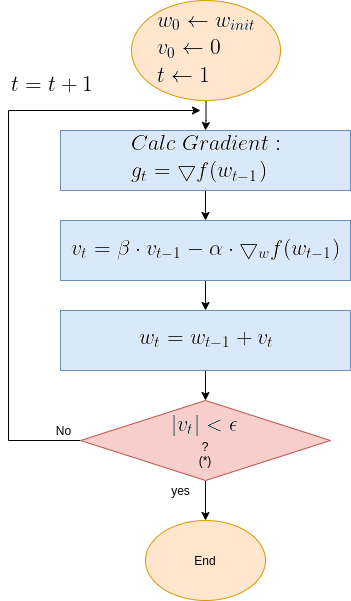

The diagram above was exported from draw.io. Its source (the exported page's mxGraphModel, read from the mxfile embedded in the PNG):
<mxGraphModel dx="1350" dy="740" grid="1" gridSize="10" guides="1" tooltips="1" connect="1" arrows="1" fold="1" page="1" pageScale="1" pageWidth="850" pageHeight="1100" math="0" shadow="0">
  <root>
    <mxCell id="0" />
    <mxCell id="1" parent="0" />
    <mxCell id="OMsr9CQZdHWhaKTnANxM-8" value="" style="edgeStyle=orthogonalEdgeStyle;rounded=0;orthogonalLoop=1;jettySize=auto;html=1;" parent="1" source="OMsr9CQZdHWhaKTnANxM-1" target="OMsr9CQZdHWhaKTnANxM-2" edge="1">
      <mxGeometry relative="1" as="geometry" />
    </mxCell>
    <mxCell id="OMsr9CQZdHWhaKTnANxM-1" value="&lt;img src=&quot;https://latex.codecogs.com/gif.latex?%5Clarge%20%5C%5C%20w_0%20%5Cleftarrow%20w_%7Binit%7D%5C%5C%20v_0%20%5Cleftarrow%200%5C%5C%20t%20%5Cleftarrow%201&quot;&gt;" style="ellipse;whiteSpace=wrap;html=1;fillColor=#ffe6cc;strokeColor=#d79b00;" parent="1" vertex="1">
      <mxGeometry x="231.01" y="30" width="149" height="100" as="geometry" />
    </mxCell>
    <mxCell id="OMsr9CQZdHWhaKTnANxM-9" value="" style="edgeStyle=orthogonalEdgeStyle;rounded=0;orthogonalLoop=1;jettySize=auto;html=1;" parent="1" source="OMsr9CQZdHWhaKTnANxM-2" target="OMsr9CQZdHWhaKTnANxM-3" edge="1">
      <mxGeometry relative="1" as="geometry" />
    </mxCell>
    <mxCell id="OMsr9CQZdHWhaKTnANxM-2" value="&lt;img src=&quot;https://latex.codecogs.com/gif.latex?%5Clarge%20%5C%5C%20Calc%5C%3B%20Gradient%3A%5C%5C%20g_t%3D%5Cbigtriangledown%20f%28w_%7Bt-1%7D%29&quot;&gt;" style="rounded=0;whiteSpace=wrap;html=1;fillColor=#dae8fc;strokeColor=#6c8ebf;" parent="1" vertex="1">
      <mxGeometry x="160" y="160" width="290" height="60" as="geometry" />
    </mxCell>
    <mxCell id="OMsr9CQZdHWhaKTnANxM-22" value="" style="edgeStyle=orthogonalEdgeStyle;rounded=0;orthogonalLoop=1;jettySize=auto;html=1;" parent="1" source="OMsr9CQZdHWhaKTnANxM-3" target="OMsr9CQZdHWhaKTnANxM-21" edge="1">
      <mxGeometry relative="1" as="geometry" />
    </mxCell>
    <mxCell id="OMsr9CQZdHWhaKTnANxM-3" value="&lt;img src=&quot;https://latex.codecogs.com/gif.latex?%5Clarge%20%5C%5C%20v_t%3D%5Cbeta%20%5Ccdot%20v_%7Bt-1%7D%20-%20%5Calpha%20%5Ccdot%20%5Cbigtriangledown_w%20f%28w_%7Bt-1%7D%29&quot;&gt;" style="rounded=0;whiteSpace=wrap;html=1;fillColor=#dae8fc;strokeColor=#6c8ebf;" parent="1" vertex="1">
      <mxGeometry x="160" y="250" width="290" height="60" as="geometry" />
    </mxCell>
    <mxCell id="OMsr9CQZdHWhaKTnANxM-13" style="edgeStyle=orthogonalEdgeStyle;rounded=0;orthogonalLoop=1;jettySize=auto;html=1;exitX=0;exitY=0.5;exitDx=0;exitDy=0;" parent="1" source="OMsr9CQZdHWhaKTnANxM-6" edge="1">
      <mxGeometry relative="1" as="geometry">
        <mxPoint x="300" y="140" as="targetPoint" />
        <mxPoint x="318.26" y="380" as="sourcePoint" />
        <Array as="points">
          <mxPoint x="108" y="470" />
          <mxPoint x="108" y="140" />
        </Array>
      </mxGeometry>
    </mxCell>
    <mxCell id="OMsr9CQZdHWhaKTnANxM-19" value="" style="edgeStyle=orthogonalEdgeStyle;rounded=0;orthogonalLoop=1;jettySize=auto;html=1;" parent="1" source="OMsr9CQZdHWhaKTnANxM-6" target="OMsr9CQZdHWhaKTnANxM-17" edge="1">
      <mxGeometry relative="1" as="geometry" />
    </mxCell>
    <mxCell id="OMsr9CQZdHWhaKTnANxM-6" value="&lt;img src=&quot;https://latex.codecogs.com/gif.latex?%5Clarge%20%5C%5C%20%7Cv_t%7C%3C%5Cepsilon&quot;&gt;&lt;br&gt;?&lt;br&gt;(*)" style="rhombus;whiteSpace=wrap;html=1;fillColor=#f8cecc;strokeColor=#b85450;" parent="1" vertex="1">
      <mxGeometry x="180.01" y="430" width="250" height="80" as="geometry" />
    </mxCell>
    <mxCell id="OMsr9CQZdHWhaKTnANxM-16" value="No" style="text;html=1;align=center;verticalAlign=middle;resizable=0;points=[];autosize=1;strokeColor=none;" parent="1" vertex="1">
      <mxGeometry x="148.26" y="450" width="30" height="20" as="geometry" />
    </mxCell>
    <mxCell id="OMsr9CQZdHWhaKTnANxM-17" value="End" style="ellipse;whiteSpace=wrap;html=1;fillColor=#ffe6cc;strokeColor=#d79b00;" parent="1" vertex="1">
      <mxGeometry x="245" y="550" width="120" height="80" as="geometry" />
    </mxCell>
    <mxCell id="OMsr9CQZdHWhaKTnANxM-25" value="" style="edgeStyle=orthogonalEdgeStyle;rounded=0;orthogonalLoop=1;jettySize=auto;html=1;" parent="1" source="OMsr9CQZdHWhaKTnANxM-21" edge="1">
      <mxGeometry relative="1" as="geometry">
        <mxPoint x="305" y="430" as="targetPoint" />
      </mxGeometry>
    </mxCell>
    <mxCell id="OMsr9CQZdHWhaKTnANxM-21" value="&lt;img src=&quot;https://latex.codecogs.com/gif.latex?%5Clarge%20%5C%5C%20w_t%20%3D%20w_%7Bt-1%7D&amp;amp;plus;v_t&quot;&gt;" style="rounded=0;whiteSpace=wrap;html=1;fillColor=#dae8fc;strokeColor=#6c8ebf;" parent="1" vertex="1">
      <mxGeometry x="160" y="340" width="290" height="60" as="geometry" />
    </mxCell>
    <mxCell id="OMsr9CQZdHWhaKTnANxM-26" value="yes" style="text;html=1;align=center;verticalAlign=middle;resizable=0;points=[];autosize=1;strokeColor=none;" parent="1" vertex="1">
      <mxGeometry x="265" y="510" width="30" height="20" as="geometry" />
    </mxCell>
    <mxCell id="OMsr9CQZdHWhaKTnANxM-30" value="&lt;img src=&quot;https://latex.codecogs.com/gif.latex?%5Clarge%20%5C%5C%20t%3Dt&amp;amp;plus;1&quot;&gt;" style="text;html=1;align=center;verticalAlign=middle;resizable=0;points=[];autosize=1;strokeColor=none;" parent="1" vertex="1">
      <mxGeometry x="100" y="100" width="100" height="30" as="geometry" />
    </mxCell>
  </root>
</mxGraphModel>